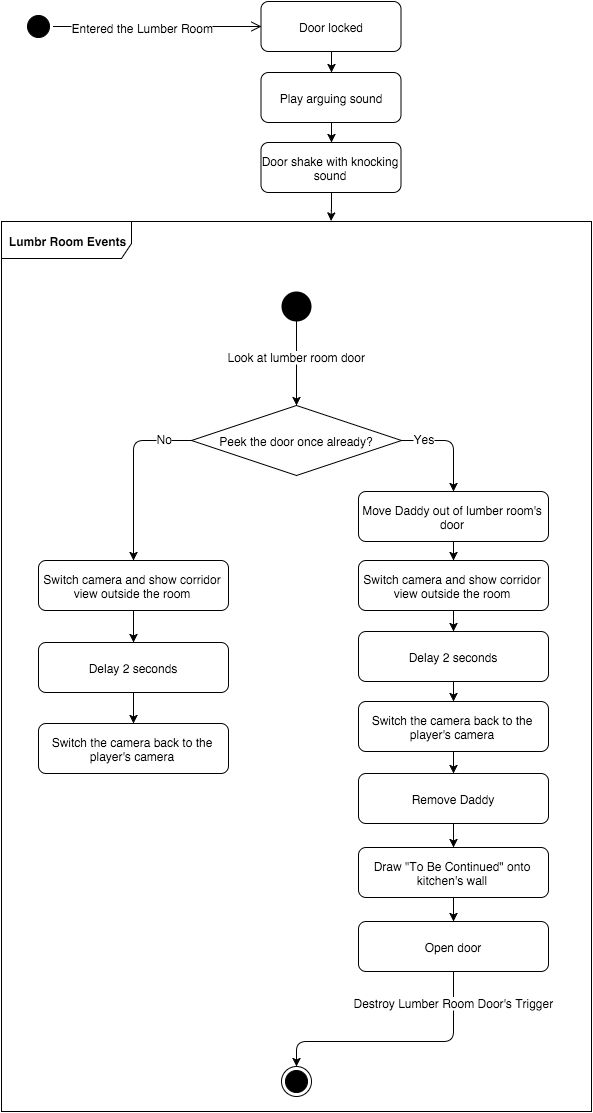

The diagram above was exported from draw.io. Its source (the exported page's mxGraphModel, read from the mxfile embedded in the PNG):
<mxGraphModel dx="1194" dy="859" grid="1" gridSize="10" guides="1" tooltips="1" connect="1" arrows="1" fold="1" page="0" pageScale="1.5" pageWidth="826" pageHeight="1169" background="#ffffff" math="0">
  <root>
    <mxCell id="0" style=";html=1;" />
    <mxCell id="1" style=";html=1;" parent="0" />
    <mxCell id="459" style="edgeStyle=orthogonalEdgeStyle;rounded=1;html=1;exitX=0.5;exitY=1;entryX=0.5;entryY=0;fontSize=12;" parent="1" source="211" target="457" edge="1">
      <mxGeometry relative="1" as="geometry" />
    </mxCell>
    <mxCell id="211" value="Door locked" style="rounded=1;fillColor=#ffffff;html=1;strokeColor=#000000;whiteSpace=wrap;" parent="1" vertex="1">
      <mxGeometry x="107.50000000000011" y="-20" width="140" height="50" as="geometry" />
    </mxCell>
    <mxCell id="533" style="edgeStyle=orthogonalEdgeStyle;rounded=1;html=1;exitX=0.5;exitY=1;entryX=0.5;entryY=-0.005;entryPerimeter=0;strokeColor=#000000;fontSize=12;" parent="1" source="401" edge="1">
      <mxGeometry relative="1" as="geometry">
        <mxPoint x="177.54368932038824" y="45.12621359223294" as="sourcePoint" />
        <mxPoint x="177.54368932038824" y="199.495145631068" as="targetPoint" />
        <Array as="points" />
      </mxGeometry>
    </mxCell>
    <mxCell id="401" value="&lt;span&gt;Door shake with knocking sound&lt;/span&gt;&lt;br&gt;" style="rounded=1;fillColor=#ffffff;strokeColor=#000000;html=1;whiteSpace=wrap;" parent="1" vertex="1">
      <mxGeometry x="107.49999999999994" y="121" width="140" height="50" as="geometry" />
    </mxCell>
    <mxCell id="489" style="edgeStyle=orthogonalEdgeStyle;rounded=1;html=1;exitX=0.5;exitY=1;entryX=0.5;entryY=0;strokeColor=#000000;fontSize=12;" parent="1" source="249" target="476" edge="1">
      <mxGeometry relative="1" as="geometry" />
    </mxCell>
    <mxCell id="493" value="Look at lumber room door" style="text;html=1;resizable=0;points=[];;align=center;verticalAlign=middle;labelBackgroundColor=#ffffff;fontSize=12;" parent="489" vertex="1" connectable="0">
      <mxGeometry x="-0.1944" relative="1" as="geometry">
        <mxPoint as="offset" />
      </mxGeometry>
    </mxCell>
    <mxCell id="249" value="Walk" style="ellipse;fillColor=#000000;strokeColor=none;html=1;" parent="1" vertex="1">
      <mxGeometry x="128.00000000000014" y="269.8604651162791" width="30" height="30" as="geometry" />
    </mxCell>
    <mxCell id="267" value="" style="ellipse;html=1;shape=startState;fillColor=#000000;strokeColor=#000000;align=right;" parent="1" vertex="1">
      <mxGeometry x="-130" y="-10" width="30" height="30" as="geometry" />
    </mxCell>
    <mxCell id="268" value="" style="html=1;verticalAlign=bottom;endArrow=open;endSize=8;strokeColor=#000000;entryX=0;entryY=0.5;" parent="1" source="267" target="211" edge="1">
      <mxGeometry relative="1" as="geometry">
        <mxPoint x="215" y="484" as="targetPoint" />
        <mxPoint x="200" y="-19" as="sourcePoint" />
      </mxGeometry>
    </mxCell>
    <mxCell id="270" value="Entered the Lumber Room" style="text;html=1;resizable=0;points=[];;align=center;verticalAlign=middle;labelBackgroundColor=#ffffff;" parent="268" vertex="1" connectable="0">
      <mxGeometry x="-0.4091" relative="1" as="geometry">
        <mxPoint x="28.333399483478843" as="offset" />
      </mxGeometry>
    </mxCell>
    <mxCell id="271" value="Lumbr Room Events" style="fillColor=#ffffff;html=1;shape=umlFrame;whiteSpace=wrap;html=1;strokeColor=#000000;align=center;width=130;height=37;fontStyle=1" parent="1" vertex="1">
      <mxGeometry x="-152" y="200" width="590" height="890" as="geometry" />
    </mxCell>
    <mxCell id="279" value="" style="ellipse;html=1;shape=endState;fillColor=#000000;strokeColor=#000000;align=center;" parent="1" vertex="1">
      <mxGeometry x="128" y="1044.6129032258063" width="30" height="30" as="geometry" />
    </mxCell>
    <mxCell id="460" style="edgeStyle=orthogonalEdgeStyle;rounded=1;html=1;exitX=0.5;exitY=1;entryX=0.5;entryY=0;fontSize=12;" parent="1" source="457" target="401" edge="1">
      <mxGeometry relative="1" as="geometry" />
    </mxCell>
    <mxCell id="457" value="Play arguing sound" style="rounded=1;fillColor=#ffffff;html=1;strokeColor=#000000;whiteSpace=wrap;" parent="1" vertex="1">
      <mxGeometry x="107.50000000000011" y="51" width="140" height="50" as="geometry" />
    </mxCell>
    <mxCell id="492" style="edgeStyle=orthogonalEdgeStyle;rounded=1;html=1;exitX=0.5;exitY=1;entryX=0.5;entryY=0;strokeColor=#000000;fontSize=12;" parent="1" source="541" target="279" edge="1">
      <mxGeometry relative="1" as="geometry">
        <Array as="points">
          <mxPoint x="300" y="1020" />
          <mxPoint x="143" y="1020" />
        </Array>
      </mxGeometry>
    </mxCell>
    <mxCell id="494" value="Destroy Lumber Room Door's Trigger" style="text;html=1;resizable=0;points=[];;align=center;verticalAlign=middle;labelBackgroundColor=#ffffff;fontSize=12;" parent="492" vertex="1" connectable="0">
      <mxGeometry y="1" relative="1" as="geometry">
        <mxPoint x="56" y="-41" as="offset" />
      </mxGeometry>
    </mxCell>
    <mxCell id="470" value="&lt;span&gt;Switch the camera back to the player's camera&lt;/span&gt;" style="rounded=1;fillColor=#ffffff;html=1;strokeColor=#000000;whiteSpace=wrap;" parent="1" vertex="1">
      <mxGeometry x="-115" y="702" width="190" height="50" as="geometry" />
    </mxCell>
    <mxCell id="477" style="edgeStyle=orthogonalEdgeStyle;rounded=1;html=1;exitX=0.5;exitY=1;entryX=0.5;entryY=0;strokeColor=#000000;fontSize=12;" parent="1" source="472" target="474" edge="1">
      <mxGeometry relative="1" as="geometry" />
    </mxCell>
    <mxCell id="472" value="&lt;span&gt;Switch camera and show corridor view outside the room&lt;/span&gt;&lt;br&gt;" style="rounded=1;fillColor=#ffffff;html=1;strokeColor=#000000;whiteSpace=wrap;" parent="1" vertex="1">
      <mxGeometry x="-115" y="539" width="190" height="50" as="geometry" />
    </mxCell>
    <mxCell id="473" value="" style="edgeStyle=orthogonalEdgeStyle;rounded=1;html=1;entryX=0.5;entryY=0;exitX=0.5;exitY=1;" parent="1" source="474" target="470" edge="1">
      <mxGeometry x="-20.016393442622984" y="670.8852459016393" as="geometry">
        <Array as="points" />
      </mxGeometry>
    </mxCell>
    <mxCell id="474" value="Delay 2 seconds" style="rounded=1;fillColor=#ffffff;html=1;strokeColor=#000000;whiteSpace=wrap;" parent="1" vertex="1">
      <mxGeometry x="-115" y="621" width="190" height="50" as="geometry" />
    </mxCell>
    <mxCell id="481" style="edgeStyle=orthogonalEdgeStyle;rounded=1;html=1;exitX=0;exitY=0.5;entryX=0.5;entryY=0;strokeColor=#000000;fontSize=12;" parent="1" source="476" target="472" edge="1">
      <mxGeometry relative="1" as="geometry">
        <Array as="points">
          <mxPoint x="-20" y="419" />
        </Array>
      </mxGeometry>
    </mxCell>
    <mxCell id="487" value="No" style="text;html=1;resizable=0;points=[];;align=center;verticalAlign=middle;labelBackgroundColor=#ffffff;fontSize=12;" parent="481" vertex="1" connectable="0">
      <mxGeometry x="-0.2566" relative="1" as="geometry">
        <mxPoint x="31" y="-11" as="offset" />
      </mxGeometry>
    </mxCell>
    <mxCell id="483" value="" style="edgeStyle=orthogonalEdgeStyle;rounded=1;html=1;strokeColor=#000000;fontSize=12;entryX=0.5;entryY=0;exitX=1;exitY=0.5;" parent="1" source="476" target="485" edge="1">
      <mxGeometry relative="1" as="geometry">
        <mxPoint x="315.0985915492961" y="444.03286384976536" as="targetPoint" />
        <Array as="points">
          <mxPoint x="300" y="419" />
        </Array>
      </mxGeometry>
    </mxCell>
    <mxCell id="488" value="Yes" style="text;html=1;resizable=0;points=[];;align=center;verticalAlign=middle;labelBackgroundColor=#ffffff;fontSize=12;" parent="483" vertex="1" connectable="0">
      <mxGeometry x="-0.5534" y="3" relative="1" as="geometry">
        <mxPoint as="offset" />
      </mxGeometry>
    </mxCell>
    <mxCell id="476" value="Peek the door once already?" style="rhombus;whiteSpace=wrap;html=1;fontFamily=Helvetica;fontSize=12;fontColor=#000000;align=center;strokeColor=#000000;fillColor=#ffffff;" parent="1" vertex="1">
      <mxGeometry x="37.99999999999989" y="384" width="210" height="70" as="geometry" />
    </mxCell>
    <mxCell id="539" style="edgeStyle=orthogonalEdgeStyle;rounded=1;html=1;exitX=0.5;exitY=1;entryX=0.5;entryY=0;strokeColor=#000000;fontSize=12;" parent="1" source="485" target="536" edge="1">
      <mxGeometry relative="1" as="geometry" />
    </mxCell>
    <mxCell id="485" value="&lt;span&gt;Move Daddy out of lumber room's door&lt;/span&gt;&lt;br&gt;" style="rounded=1;fillColor=#ffffff;html=1;strokeColor=#000000;whiteSpace=wrap;" parent="1" vertex="1">
      <mxGeometry x="205.0000000000001" y="470" width="190" height="50" as="geometry" />
    </mxCell>
    <mxCell id="545" style="edgeStyle=orthogonalEdgeStyle;rounded=1;html=1;exitX=0.5;exitY=1;entryX=0.5;entryY=0;strokeColor=#000000;fontSize=12;" parent="1" source="495" target="544" edge="1">
      <mxGeometry relative="1" as="geometry" />
    </mxCell>
    <mxCell id="495" value="Remove Daddy" style="rounded=1;fillColor=#ffffff;html=1;strokeColor=#000000;whiteSpace=wrap;" parent="1" vertex="1">
      <mxGeometry x="205.0000000000001" y="752" width="190" height="50" as="geometry" />
    </mxCell>
    <mxCell id="540" style="edgeStyle=orthogonalEdgeStyle;rounded=1;html=1;exitX=0.5;exitY=1;entryX=0.5;entryY=0;strokeColor=#000000;fontSize=12;" parent="1" source="534" target="495" edge="1">
      <mxGeometry relative="1" as="geometry" />
    </mxCell>
    <mxCell id="534" value="&lt;span&gt;Switch the camera back to the player's camera&lt;/span&gt;" style="rounded=1;fillColor=#ffffff;html=1;strokeColor=#000000;whiteSpace=wrap;" parent="1" vertex="1">
      <mxGeometry x="205.0000000000001" y="680" width="190" height="50" as="geometry" />
    </mxCell>
    <mxCell id="535" style="edgeStyle=orthogonalEdgeStyle;rounded=1;html=1;exitX=0.5;exitY=1;entryX=0.5;entryY=0;strokeColor=#000000;fontSize=12;" parent="1" source="536" target="538" edge="1">
      <mxGeometry x="105.01941747572823" y="598.6990291262136" as="geometry" />
    </mxCell>
    <mxCell id="536" value="&lt;span&gt;Switch camera and show corridor view outside the room&lt;/span&gt;&lt;br&gt;" style="rounded=1;fillColor=#ffffff;html=1;strokeColor=#000000;whiteSpace=wrap;" parent="1" vertex="1">
      <mxGeometry x="205.0000000000001" y="539" width="190" height="50" as="geometry" />
    </mxCell>
    <mxCell id="537" value="" style="edgeStyle=orthogonalEdgeStyle;rounded=1;html=1;entryX=0.5;entryY=0;exitX=0.5;exitY=1;" parent="1" source="538" target="534" edge="1">
      <mxGeometry x="104.98360655737702" y="680.8852459016393" as="geometry">
        <Array as="points" />
      </mxGeometry>
    </mxCell>
    <mxCell id="538" value="Delay 2 seconds" style="rounded=1;fillColor=#ffffff;html=1;strokeColor=#000000;whiteSpace=wrap;" parent="1" vertex="1">
      <mxGeometry x="205.0000000000001" y="610" width="190" height="50" as="geometry" />
    </mxCell>
    <mxCell id="541" value="Open door" style="rounded=1;fillColor=#ffffff;html=1;strokeColor=#000000;whiteSpace=wrap;" parent="1" vertex="1">
      <mxGeometry x="205.0000000000001" y="900" width="190" height="50" as="geometry" />
    </mxCell>
    <mxCell id="546" style="edgeStyle=orthogonalEdgeStyle;rounded=1;html=1;exitX=0.5;exitY=1;entryX=0.5;entryY=0;strokeColor=#000000;fontSize=12;" parent="1" source="544" target="541" edge="1">
      <mxGeometry relative="1" as="geometry" />
    </mxCell>
    <mxCell id="544" value="&lt;span&gt;Draw &quot;To Be Continued&quot; onto kitchen's wall&lt;/span&gt;" style="rounded=1;fillColor=#ffffff;html=1;strokeColor=#000000;whiteSpace=wrap;" parent="1" vertex="1">
      <mxGeometry x="205.0000000000001" y="826" width="190" height="50" as="geometry" />
    </mxCell>
  </root>
</mxGraphModel>